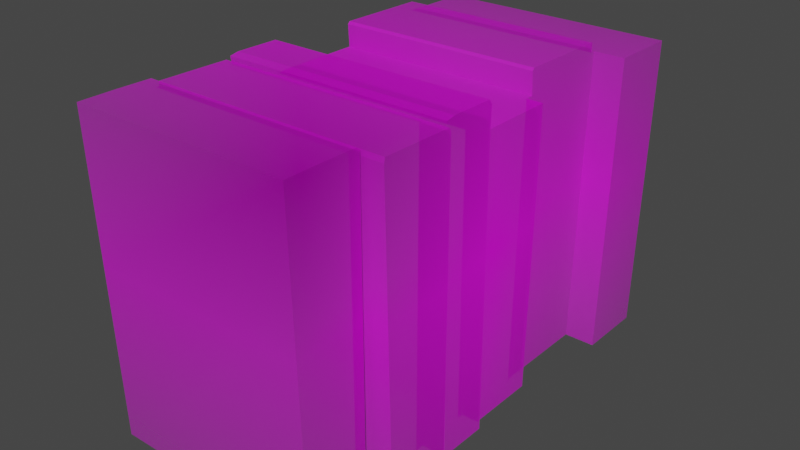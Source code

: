 # Source: Books4.blend  (saved by Blender 3.6.13; exported with 4.5.12 LTS)
import bpy
from mathutils import Matrix  # noqa: F401  (used for matrix-valued properties, if any)

bpy.ops.wm.read_factory_settings(use_empty=True)
scene = bpy.context.scene
scene.name = 'Scene'

# ---- collections
col_collection = bpy.data.collections.new('Collection'); scene.collection.children.link(col_collection)

# ---- images (referenced by path relative to the original .blend; pixels are not part of the script)
import os
ASSET_DIR = os.environ.get("B2B_ASSET_DIR", "")  # directory of the original .blend (textures are referenced by path, not embedded)
HERE = os.path.dirname(os.path.abspath(__file__))  # packed textures are extracted next to this script under _unpacked/

def load_image(name, relpath, width, height, colorspace="sRGB"):
    """Load a texture the original file referenced (path relative to the .blend, or extracted next to this script)."""
    p = next((c for c in (os.path.join(HERE, relpath), os.path.join(ASSET_DIR, relpath)) if relpath and os.path.exists(c)), "")
    if p:
        img = bpy.data.images.load(p, check_existing=True)
        img.name = name
    else:  # same state as the original file: an image datablock whose file is absent (Cycles renders it pink)
        img = bpy.data.images.new(name, width, height)
        img.source = "FILE"
        img.filepath = "//" + (relpath or name)
    img.colorspace_settings.name = colorspace
    return img
img_books_4_png = load_image('Books 4.png', 'Books 4.png', 1024, 1024, 'sRGB')

# ---- materials (node trees are filled in below, after node groups)
mat_books_4 = bpy.data.materials.new('Books 4')
mat_books_4.use_transparent_shadow = False

# ---- material node trees
mat_books_4.use_nodes = True; mat_books_4.node_tree.nodes.clear()
_N = mat_books_4.node_tree.nodes; _L = mat_books_4.node_tree.links
n0 = _N.new('ShaderNodeOutputMaterial'); n0.name = 'Material Output'; n0.location = (300, 300)
n1 = _N.new('ShaderNodeTexImage'); n1.name = 'Image Texture'; n1.location = (-200, 300)
n1.image = img_books_4_png
n1.extension = 'CLIP'
n2 = _N.new('ShaderNodeBsdfPrincipled'); n2.name = 'Principled BSDF'; n2.location = (0, 300)
n2.distribution = 'GGX'
n2.subsurface_method = 'RANDOM_WALK_SKIN'
n2.inputs[3].default_value = 1.45
n2.inputs[27].default_value = (0.0, 0.0, 0.0, 1.0)
n2.inputs[28].default_value = 1.0
_L.new(n1.outputs[0], n2.inputs[0])
_L.new(n1.outputs[1], n2.inputs[4])
_L.new(n2.outputs[0], n0.inputs[0])
n0.is_active_output = True

# ---- world
world_world = bpy.data.worlds.new('World'); scene.world = world_world
world_world.use_nodes = True; world_world.node_tree.nodes.clear()
_N = world_world.node_tree.nodes; _L = world_world.node_tree.links
n0 = _N.new('ShaderNodeOutputWorld'); n0.name = 'World Output'; n0.location = (300, 300)
n1 = _N.new('ShaderNodeBackground'); n1.name = 'Background'; n1.location = (10, 300)
n1.inputs[0].default_value = (0.05088, 0.05088, 0.05088, 1.0)
_L.new(n1.outputs[0], n0.inputs[0])
n0.is_active_output = True
world_world.color = (0.05088, 0.05088, 0.05088)
world_world.use_sun_shadow = False
world_world.sun_shadow_jitter_overblur = 0.0

# ---- meshes
me_books_4 = bpy.data.meshes.new('Books 4')
me_books_4.from_pydata([(-0.4141, 0.3655, -0.5432), (-0.423, 0.3721, -0.5432), (-0.513, 0.3734, -0.5432), (-0.6071, 0.3732, -0.5432), (-0.6071, 0.3732, 0.0), (-0.513, 0.3734, 0.0), (-0.423, 0.3721, 0.0), (-0.4141, 0.3655, 0.0), (-0.4142, 0.3499, 0.0), (-0.406, 0.349, 0.0), (-0.4034, 0.3612, 0.0), (-0.2155, 0.3584, 0.0), (-0.2097, 0.3485, 0.0), (-0.2006, 0.3484, 0.0), (-0.2033, 0.364, 0.0), (-0.1787, 0.3685, 0.0), (-0.06368, 0.3668, 0.0), (-0.05601, 0.3553, 0.0), (-0.05765, 0.2844, 0.0), (-0.04285, 0.2883, 0.0), (0.1657, 0.2878, 0.0), (0.188, 0.2875, 0.0), (0.1846, 0.3458, 0.0), (0.1904, 0.3522, 0.0), (0.4335, 0.3487, 0.0), (0.4324, 0.325, 0.0), (0.4448, 0.3256, 0.0), (0.6255, 0.3235, 0.0), (0.5968, -0.4496, 5.409e-10), (0.5908, -0.4496, 2.755e-10), (0.5133, -0.4496, 5.903e-11), (0.4285, -0.4496, 1.699e-10), (0.4194, -0.4496, 3.371e-10), (0.4029, -0.4496, 2.14e-10), (0.393, -0.4496, -1.285e-10), (0.1827, -0.4496, -2.817e-10), (0.1775, -0.4496, -6.317e-11), (0.1729, -0.4496, 2.083e-10), (0.1507, -0.4496, 4.376e-10), (0.1333, -0.4496, 1.545e-10), (-0.02533, -0.4496, 7.362e-11), (-0.03668, -0.4496, 3.759e-10), (-0.05433, -0.4496, 3.076e-10), (-0.05472, -0.4496, -2.552e-10), (-0.07366, -0.4496, -3.766e-10), (-0.1558, -0.4496, -4.281e-10), (-0.1842, -0.4496, -3.282e-10), (-0.1868, -0.4496, 1.294e-10), (-0.2104, -0.4496, 1.7e-10), (-0.213, -0.4496, -2.837e-10), (-0.2993, -0.4496, -3.322e-10), (-0.3782, -0.4496, -2.25e-10), (-0.3865, -0.4496, 2.155e-11), (-0.4131, -0.4496, 9.31e-11), (-0.428, -0.4496, -2.715e-10), (-0.4438, -0.4496, -3.679e-10), (-0.5297, -0.4496, -2.246e-10), (-0.58, -0.4496, -8.304e-11), (-0.5859, -0.4496, 8.158e-11), (-0.4142, 0.3499, -0.5432), (-0.406, 0.349, -0.5432), (-0.4034, 0.3612, -0.5432), (-0.2155, 0.3584, -0.5432), (-0.2097, 0.3485, -0.5432), (-0.2006, 0.3484, -0.5432), (-0.2033, 0.364, -0.5432), (-0.1787, 0.3685, -0.5432), (-0.06368, 0.3668, -0.5432), (-0.05601, 0.3553, -0.5432), (-0.05765, 0.2844, -0.5432), (-0.04285, 0.2883, -0.5432), (0.1657, 0.2878, -0.5432), (0.188, 0.2875, -0.5432), (0.1846, 0.3458, -0.5432), (0.1904, 0.3522, -0.5432), (0.4335, 0.3487, -0.5432), (0.4324, 0.325, -0.5432), (0.4448, 0.3256, -0.5432), (0.6255, 0.3235, -0.5432), (0.5968, -0.4496, -0.5432), (0.5908, -0.4496, -0.5432), (0.5133, -0.4496, -0.5432), (0.4285, -0.4496, -0.5432), (0.4194, -0.4496, -0.5432), (0.4029, -0.4496, -0.5432), (0.393, -0.4496, -0.5432), (0.1827, -0.4496, -0.5432), (0.1775, -0.4496, -0.5432), (0.1729, -0.4496, -0.5432), (0.1507, -0.4496, -0.5432), (0.1333, -0.4496, -0.5432), (-0.02533, -0.4496, -0.5432), (-0.03668, -0.4496, -0.5432), (-0.05433, -0.4496, -0.5432), (-0.05472, -0.4496, -0.5432), (-0.07366, -0.4496, -0.5432), (-0.1558, -0.4496, -0.5432), (-0.1842, -0.4496, -0.5432), (-0.1868, -0.4496, -0.5432), (-0.2104, -0.4496, -0.5432), (-0.213, -0.4496, -0.5432), (-0.2993, -0.4496, -0.5432), (-0.3782, -0.4496, -0.5432), (-0.3865, -0.4496, -0.5432), (-0.4131, -0.4496, -0.5432), (-0.428, -0.4496, -0.5432), (-0.4438, -0.4496, -0.5432), (-0.5297, -0.4496, -0.5432), (-0.58, -0.4496, -0.5432), (-0.5859, -0.4496, -0.5432), (-0.6071, 0.3732, 0.02833), (-0.513, 0.3734, 0.02833), (-0.423, 0.3721, 0.02833), (-0.4141, 0.3655, 0.02833), (-0.4142, 0.3499, 0.02833), (-0.4131, -0.4496, 0.02833), (-0.428, -0.4496, 0.02833), (-0.4438, -0.4496, 0.02833), (-0.5297, -0.4496, 0.02833), (-0.58, -0.4496, 0.02833), (-0.5859, -0.4496, 0.02833), (-0.2006, 0.3484, 0.06241), (-0.2033, 0.364, 0.06241), (-0.1787, 0.3685, 0.06241), (-0.06368, 0.3668, 0.06241), (-0.05601, 0.3553, 0.06241), (-0.05765, 0.2844, 0.06241), (-0.05433, -0.4496, 0.06241), (-0.05472, -0.4496, 0.06241), (-0.07366, -0.4496, 0.06241), (-0.1558, -0.4496, 0.06241), (-0.1842, -0.4496, 0.06241), (-0.1868, -0.4496, 0.06241), (-0.406, 0.349, 0.03505), (-0.4034, 0.3612, 0.03505), (-0.2155, 0.3584, 0.03505), (-0.2097, 0.3485, 0.03505), (-0.2104, -0.4496, 0.03505), (-0.213, -0.4496, 0.03505), (-0.2993, -0.4496, 0.03505), (-0.3782, -0.4496, 0.03505), (-0.3865, -0.4496, 0.03505), (-0.04285, 0.2883, 0.04305), (0.1657, 0.2878, 0.04305), (0.1507, -0.4496, 0.04305), (0.1333, -0.4496, 0.04305), (-0.02533, -0.4496, 0.04305), (-0.03668, -0.4496, 0.04305), (-0.406, 0.349, 0.0781), (-0.4034, 0.3612, 0.0781), (-0.2155, 0.3584, 0.0781), (-0.2097, 0.3485, 0.0781), (-0.2104, -0.4496, 0.0781), (-0.213, -0.4496, 0.0781), (-0.2993, -0.4496, 0.0781), (-0.3782, -0.4496, 0.0781), (-0.3865, -0.4496, 0.0781), (0.4448, 0.3256, 0.0), (0.6255, 0.3235, 0.0), (0.5968, -0.4496, 5.409e-10), (0.5908, -0.4496, 2.755e-10), (0.5133, -0.4496, 5.903e-11), (0.4285, -0.4496, 1.699e-10), (0.4194, -0.4496, 3.371e-10), (-0.04285, 0.2883, 0.04305), (0.1657, 0.2878, 0.04305), (0.1507, -0.4496, 0.04305), (0.1333, -0.4496, 0.04305), (-0.02533, -0.4496, 0.04305), (-0.03668, -0.4496, 0.04305), (-0.406, 0.349, 0.0781), (-0.4034, 0.3612, 0.0781), (-0.2155, 0.3584, 0.0781), (-0.2097, 0.3485, 0.0781), (-0.2104, -0.4496, 0.0781), (-0.213, -0.4496, 0.0781), (-0.2993, -0.4496, 0.0781), (-0.3782, -0.4496, 0.0781), (-0.3865, -0.4496, 0.0781), (0.4448, 0.3256, 0.08129), (0.6255, 0.3235, 0.08129), (0.5968, -0.4496, 0.08129), (0.5908, -0.4496, 0.08129), (0.5133, -0.4496, 0.08129), (0.4285, -0.4496, 0.08129), (0.4194, -0.4496, 0.08129)], [], [(58, 120, 110, 4), (52, 9, 8, 53), (104, 105, 106, 107, 108, 109, 3, 2, 1, 0, 59), (26, 25, 33, 32), (10, 134, 135, 11), (47, 13, 12, 48), (44, 129, 130, 45), (41, 19, 18, 42), (41, 147, 142, 19), (37, 21, 20, 38), (33, 25, 24, 23, 22, 21, 37, 36, 35, 34), (29, 160, 161, 30), (103, 104, 59, 60), (77, 83, 84, 76), (99, 100, 101, 102, 103, 60, 61, 62, 63), (98, 99, 63, 64), (93, 94, 95, 96, 97, 98, 64, 65, 66, 67, 68, 69), (92, 93, 69, 70), (89, 90, 91, 92, 70, 71), (88, 89, 71, 72), (84, 85, 86, 87, 88, 72, 73, 74, 75, 76), (83, 77, 78, 79, 80, 81, 82), (55, 106, 105, 54), (29, 80, 79, 28), (56, 107, 106, 55), (30, 81, 80, 29), (57, 108, 107, 56), (31, 82, 81, 30), (5, 2, 3, 4), (58, 109, 108, 57), (32, 83, 82, 31), (6, 1, 2, 5), (4, 3, 109, 58), (33, 84, 83, 32), (7, 0, 1, 6), (34, 85, 84, 33), (8, 59, 0, 7), (35, 86, 85, 34), (9, 60, 59, 8), (36, 87, 86, 35), (10, 61, 60, 9), (37, 88, 87, 36), (11, 62, 61, 10), (38, 89, 88, 37), (12, 63, 62, 11), (39, 90, 89, 38), (13, 64, 63, 12), (40, 91, 90, 39), (14, 65, 64, 13), (41, 92, 91, 40), (15, 66, 65, 14), (42, 93, 92, 41), (16, 67, 66, 15), (43, 94, 93, 42), (17, 68, 67, 16), (44, 95, 94, 43), (18, 69, 68, 17), (45, 96, 95, 44), (19, 70, 69, 18), (46, 97, 96, 45), (20, 71, 70, 19), (47, 98, 97, 46), (21, 72, 71, 20), (48, 99, 98, 47), (22, 73, 72, 21), (49, 100, 99, 48), (23, 74, 73, 22), (50, 101, 100, 49), (24, 75, 74, 23), (51, 102, 101, 50), (25, 76, 75, 24), (52, 103, 102, 51), (26, 77, 76, 25), (53, 104, 103, 52), (27, 78, 77, 26), (54, 105, 104, 53), (28, 79, 78, 27), (115, 114, 113, 112, 111, 110, 120, 119, 118, 117, 116), (7, 113, 114, 8), (55, 117, 118, 56), (4, 110, 111, 5), (56, 118, 119, 57), (5, 111, 112, 6), (53, 115, 116, 54), (8, 114, 115, 53), (57, 119, 120, 58), (6, 112, 113, 7), (54, 116, 117, 55), (127, 126, 125, 124, 123, 122, 121, 132, 131, 130, 129, 128), (17, 125, 126, 18), (14, 122, 123, 15), (45, 130, 131, 46), (18, 126, 127, 42), (42, 127, 128, 43), (15, 123, 124, 16), (46, 131, 132, 47), (47, 132, 121, 13), (43, 128, 129, 44), (16, 124, 125, 17), (13, 121, 122, 14), (138, 153, 154, 139), (51, 140, 141, 52), (48, 137, 138, 49), (11, 135, 136, 12), (52, 141, 133, 9), (49, 138, 139, 50), (9, 133, 134, 10), (50, 139, 140, 51), (12, 136, 137, 48), (144, 166, 167, 145), (150, 172, 173, 151), (139, 154, 155, 140), (38, 144, 145, 39), (140, 155, 156, 141), (136, 151, 152, 137), (20, 143, 144, 38), (39, 145, 146, 40), (141, 156, 148, 133), (133, 148, 149, 134), (40, 146, 147, 41), (134, 149, 150, 135), (19, 142, 143, 20), (135, 150, 151, 136), (137, 152, 153, 138), (160, 182, 183, 161), (166, 165, 164, 169, 168, 167), (174, 173, 172, 171, 170, 178, 177, 176, 175), (152, 174, 175, 153), (30, 161, 162, 31), (145, 167, 168, 146), (153, 175, 176, 154), (146, 168, 169, 147), (31, 162, 163, 32), (154, 176, 177, 155), (143, 165, 166, 144), (155, 177, 178, 156), (151, 173, 174, 152), (26, 157, 158, 27), (156, 178, 170, 148), (148, 170, 171, 149), (32, 163, 157, 26), (147, 169, 164, 142), (27, 158, 159, 28), (149, 171, 172, 150), (142, 164, 165, 143), (28, 159, 160, 29), (185, 184, 183, 182, 181, 180, 179), (158, 180, 181, 159), (163, 185, 179, 157), (161, 183, 184, 162), (159, 181, 182, 160), (157, 179, 180, 158), (162, 184, 185, 163)])
_uv = me_books_4.uv_layers.new(name='UVMap')
_uv.uv.foreach_set('vector', [0.03783, 0.0523, 0.03783, 0.0523, 0.02114, 0.8732, 0.02114, 0.8732, 0.1951, 0.05093, 0.1798, 0.849, 0.1733, 0.8499, 0.1741, 0.05257, 0.1741, 0.05257, 0.1624, 0.04423, 0.1499, 0.04202, 0.08213, 0.0453, 0.04252, 0.04854, 0.03783, 0.0523, 0.02114, 0.8732, 0.09531, 0.8734, 0.1663, 0.8721, 0.1734, 0.8655, 0.1733, 0.8499, 0.8509, 0.8256, 0.8411, 0.825, 0.8178, 0.05533, 0.8308, 0.05815, 0.1818, 0.8612, 0.1818, 0.8612, 0.33, 0.8584, 0.33, 0.8584, 0.3527, 0.0534, 0.3417, 0.8484, 0.3346, 0.8485, 0.334, 0.05433, 0.4419, 0.04182, 0.4419, 0.04182, 0.3771, 0.04064, 0.3771, 0.04064, 0.4711, 0.05904, 0.4662, 0.7883, 0.4545, 0.7844, 0.4571, 0.05747, 0.4711, 0.05904, 0.4711, 0.05904, 0.4662, 0.7883, 0.4662, 0.7883, 0.6364, 0.0552, 0.6483, 0.7875, 0.6307, 0.7878, 0.6188, 0.06045, 0.8178, 0.05533, 0.8411, 0.825, 0.842, 0.8487, 0.6502, 0.8522, 0.6456, 0.8458, 0.6483, 0.7875, 0.6364, 0.0552, 0.64, 0.04899, 0.6441, 0.04399, 0.81, 0.0475, 0.9661, 0.05674, 0.9661, 0.05674, 0.9049, 0.05179, 0.9049, 0.05179, 0.1951, 0.05093, 0.1741, 0.05257, 0.1733, 0.8499, 0.1798, 0.849, 0.8509, 0.8256, 0.8308, 0.05815, 0.8178, 0.05533, 0.8411, 0.825, 0.334, 0.05433, 0.332, 0.04395, 0.2639, 0.04284, 0.2017, 0.04529, 0.1951, 0.05093, 0.1798, 0.849, 0.1818, 0.8612, 0.33, 0.8584, 0.3346, 0.8485, 0.3527, 0.0534, 0.334, 0.05433, 0.3346, 0.8485, 0.3417, 0.8484, 0.4571, 0.05747, 0.4568, 0.0446, 0.4419, 0.04182, 0.3771, 0.04064, 0.3547, 0.04293, 0.3527, 0.0534, 0.3417, 0.8484, 0.3396, 0.864, 0.359, 0.8685, 0.4498, 0.8668, 0.4558, 0.8553, 0.4545, 0.7844, 0.4711, 0.05904, 0.4571, 0.05747, 0.4545, 0.7844, 0.4662, 0.7883, 0.6188, 0.06045, 0.6052, 0.05397, 0.48, 0.05212, 0.4711, 0.05904, 0.4662, 0.7883, 0.6307, 0.7878, 0.6364, 0.0552, 0.6188, 0.06045, 0.6307, 0.7878, 0.6483, 0.7875, 0.8178, 0.05533, 0.81, 0.0475, 0.6441, 0.04399, 0.64, 0.04899, 0.6364, 0.0552, 0.6483, 0.7875, 0.6456, 0.8458, 0.6502, 0.8522, 0.842, 0.8487, 0.8411, 0.825, 0.8308, 0.05815, 0.8509, 0.8256, 0.9934, 0.8235, 0.9708, 0.06281, 0.9661, 0.05674, 0.9049, 0.05179, 0.838, 0.05433, 0.1499, 0.04202, 0.1499, 0.04202, 0.1624, 0.04423, 0.1624, 0.04423, 0.9661, 0.05674, 0.9661, 0.05674, 0.9708, 0.06281, 0.9708, 0.06281, 0.08213, 0.0453, 0.08213, 0.0453, 0.1499, 0.04202, 0.1499, 0.04202, 0.9049, 0.05179, 0.9049, 0.05179, 0.9661, 0.05674, 0.9661, 0.05674, 0.04252, 0.04854, 0.04252, 0.04854, 0.08213, 0.0453, 0.08213, 0.0453, 0.838, 0.05433, 0.838, 0.05433, 0.9049, 0.05179, 0.9049, 0.05179, 0.09531, 0.8734, 0.09531, 0.8734, 0.02114, 0.8732, 0.02114, 0.8732, 0.03783, 0.0523, 0.03783, 0.0523, 0.04252, 0.04854, 0.04252, 0.04854, 0.8308, 0.05815, 0.8308, 0.05815, 0.838, 0.05433, 0.838, 0.05433, 0.1663, 0.8721, 0.1663, 0.8721, 0.09531, 0.8734, 0.09531, 0.8734, 0.02114, 0.8732, 0.02114, 0.8732, 0.03783, 0.0523, 0.03783, 0.0523, 0.8178, 0.05533, 0.8178, 0.05533, 0.8308, 0.05815, 0.8308, 0.05815, 0.1734, 0.8655, 0.1734, 0.8655, 0.1663, 0.8721, 0.1663, 0.8721, 0.81, 0.0475, 0.81, 0.0475, 0.8178, 0.05533, 0.8178, 0.05533, 0.1733, 0.8499, 0.1733, 0.8499, 0.1734, 0.8655, 0.1734, 0.8655, 0.6441, 0.04399, 0.6441, 0.04399, 0.81, 0.0475, 0.81, 0.0475, 0.1798, 0.849, 0.1798, 0.849, 0.1733, 0.8499, 0.1733, 0.8499, 0.64, 0.04899, 0.64, 0.04899, 0.6441, 0.04399, 0.6441, 0.04399, 0.1818, 0.8612, 0.1818, 0.8612, 0.1798, 0.849, 0.1798, 0.849, 0.6364, 0.0552, 0.6364, 0.0552, 0.64, 0.04899, 0.64, 0.04899, 0.33, 0.8584, 0.33, 0.8584, 0.1818, 0.8612, 0.1818, 0.8612, 0.6188, 0.06045, 0.6188, 0.06045, 0.6364, 0.0552, 0.6364, 0.0552, 0.3346, 0.8485, 0.3346, 0.8485, 0.33, 0.8584, 0.33, 0.8584, 0.6052, 0.05397, 0.6052, 0.05397, 0.6188, 0.06045, 0.6188, 0.06045, 0.3417, 0.8484, 0.3417, 0.8484, 0.3346, 0.8485, 0.3346, 0.8485, 0.48, 0.05212, 0.48, 0.05212, 0.6052, 0.05397, 0.6052, 0.05397, 0.3396, 0.864, 0.3396, 0.864, 0.3417, 0.8484, 0.3417, 0.8484, 0.4711, 0.05904, 0.4711, 0.05904, 0.48, 0.05212, 0.48, 0.05212, 0.359, 0.8685, 0.359, 0.8685, 0.3396, 0.864, 0.3396, 0.864, 0.4571, 0.05747, 0.4571, 0.05747, 0.4711, 0.05904, 0.4711, 0.05904, 0.4498, 0.8668, 0.4498, 0.8668, 0.359, 0.8685, 0.359, 0.8685, 0.4568, 0.0446, 0.4568, 0.0446, 0.4571, 0.05747, 0.4571, 0.05747, 0.4558, 0.8553, 0.4558, 0.8553, 0.4498, 0.8668, 0.4498, 0.8668, 0.4419, 0.04182, 0.4419, 0.04182, 0.4568, 0.0446, 0.4568, 0.0446, 0.4545, 0.7844, 0.4545, 0.7844, 0.4558, 0.8553, 0.4558, 0.8553, 0.3771, 0.04064, 0.3771, 0.04064, 0.4419, 0.04182, 0.4419, 0.04182, 0.4662, 0.7883, 0.4662, 0.7883, 0.4545, 0.7844, 0.4545, 0.7844, 0.3547, 0.04293, 0.3547, 0.04293, 0.3771, 0.04064, 0.3771, 0.04064, 0.6307, 0.7878, 0.6307, 0.7878, 0.4662, 0.7883, 0.4662, 0.7883, 0.3527, 0.0534, 0.3527, 0.0534, 0.3547, 0.04293, 0.3547, 0.04293, 0.6483, 0.7875, 0.6483, 0.7875, 0.6307, 0.7878, 0.6307, 0.7878, 0.334, 0.05433, 0.334, 0.05433, 0.3527, 0.0534, 0.3527, 0.0534, 0.6456, 0.8458, 0.6456, 0.8458, 0.6483, 0.7875, 0.6483, 0.7875, 0.332, 0.04395, 0.332, 0.04395, 0.334, 0.05433, 0.334, 0.05433, 0.6502, 0.8522, 0.6502, 0.8522, 0.6456, 0.8458, 0.6456, 0.8458, 0.2639, 0.04284, 0.2639, 0.04284, 0.332, 0.04395, 0.332, 0.04395, 0.842, 0.8487, 0.842, 0.8487, 0.6502, 0.8522, 0.6502, 0.8522, 0.2017, 0.04529, 0.2017, 0.04529, 0.2639, 0.04284, 0.2639, 0.04284, 0.8411, 0.825, 0.8411, 0.825, 0.842, 0.8487, 0.842, 0.8487, 0.1951, 0.05093, 0.1951, 0.05093, 0.2017, 0.04529, 0.2017, 0.04529, 0.8509, 0.8256, 0.8509, 0.8256, 0.8411, 0.825, 0.8411, 0.825, 0.1741, 0.05257, 0.1741, 0.05257, 0.1951, 0.05093, 0.1951, 0.05093, 0.9934, 0.8235, 0.9934, 0.8235, 0.8509, 0.8256, 0.8509, 0.8256, 0.1624, 0.04423, 0.1624, 0.04423, 0.1741, 0.05257, 0.1741, 0.05257, 0.9708, 0.06281, 0.9708, 0.06281, 0.9934, 0.8235, 0.9934, 0.8235, 0.1741, 0.05257, 0.1733, 0.8499, 0.1734, 0.8655, 0.1663, 0.8721, 0.09531, 0.8734, 0.02114, 0.8732, 0.03783, 0.0523, 0.04252, 0.04854, 0.08213, 0.0453, 0.1499, 0.04202, 0.1624, 0.04423, 0.1734, 0.8655, 0.1734, 0.8655, 0.1733, 0.8499, 0.1733, 0.8499, 0.1499, 0.04202, 0.1499, 0.04202, 0.08213, 0.0453, 0.08213, 0.0453, 0.02114, 0.8732, 0.02114, 0.8732, 0.09531, 0.8734, 0.09531, 0.8734, 0.08213, 0.0453, 0.08213, 0.0453, 0.04252, 0.04854, 0.04252, 0.04854, 0.09531, 0.8734, 0.09531, 0.8734, 0.1663, 0.8721, 0.1663, 0.8721, 0.1741, 0.05257, 0.1741, 0.05257, 0.1624, 0.04423, 0.1624, 0.04423, 0.1733, 0.8499, 0.1733, 0.8499, 0.1741, 0.05257, 0.1741, 0.05257, 0.04252, 0.04854, 0.04252, 0.04854, 0.03783, 0.0523, 0.03783, 0.0523, 0.1663, 0.8721, 0.1663, 0.8721, 0.1734, 0.8655, 0.1734, 0.8655, 0.1624, 0.04423, 0.1624, 0.04423, 0.1499, 0.04202, 0.1499, 0.04202, 0.4571, 0.05747, 0.4545, 0.7844, 0.4558, 0.8553, 0.4498, 0.8668, 0.359, 0.8685, 0.3396, 0.864, 0.3417, 0.8484, 0.3527, 0.0534, 0.3547, 0.04293, 0.3771, 0.04064, 0.4419, 0.04182, 0.4568, 0.0446, 0.4558, 0.8553, 0.4558, 0.8553, 0.4545, 0.7844, 0.4545, 0.7844, 0.3396, 0.864, 0.3396, 0.864, 0.359, 0.8685, 0.359, 0.8685, 0.3771, 0.04064, 0.3771, 0.04064, 0.3547, 0.04293, 0.3547, 0.04293, 0.4545, 0.7844, 0.4545, 0.7844, 0.4571, 0.05747, 0.4571, 0.05747, 0.4571, 0.05747, 0.4571, 0.05747, 0.4568, 0.0446, 0.4568, 0.0446, 0.359, 0.8685, 0.359, 0.8685, 0.4498, 0.8668, 0.4498, 0.8668, 0.3547, 0.04293, 0.3547, 0.04293, 0.3527, 0.0534, 0.3527, 0.0534, 0.3527, 0.0534, 0.3527, 0.0534, 0.3417, 0.8484, 0.3417, 0.8484, 0.4568, 0.0446, 0.4568, 0.0446, 0.4419, 0.04182, 0.4419, 0.04182, 0.4498, 0.8668, 0.4498, 0.8668, 0.4558, 0.8553, 0.4558, 0.8553, 0.3417, 0.8484, 0.3417, 0.8484, 0.3396, 0.864, 0.3396, 0.864, 0.332, 0.04395, 0.332, 0.04395, 0.2639, 0.04284, 0.2639, 0.04284, 0.2017, 0.04529, 0.2017, 0.04529, 0.1951, 0.05093, 0.1951, 0.05093, 0.334, 0.05433, 0.334, 0.05433, 0.332, 0.04395, 0.332, 0.04395, 0.33, 0.8584, 0.33, 0.8584, 0.3346, 0.8485, 0.3346, 0.8485, 0.1951, 0.05093, 0.1951, 0.05093, 0.1798, 0.849, 0.1798, 0.849, 0.332, 0.04395, 0.332, 0.04395, 0.2639, 0.04284, 0.2639, 0.04284, 0.1798, 0.849, 0.1798, 0.849, 0.1818, 0.8612, 0.1818, 0.8612, 0.2639, 0.04284, 0.2639, 0.04284, 0.2017, 0.04529, 0.2017, 0.04529, 0.3346, 0.8485, 0.3346, 0.8485, 0.334, 0.05433, 0.334, 0.05433, 0.6188, 0.06045, 0.6188, 0.06045, 0.6052, 0.05397, 0.6052, 0.05397, 0.33, 0.8584, 0.33, 0.8584, 0.3346, 0.8485, 0.3346, 0.8485, 0.2639, 0.04284, 0.2639, 0.04284, 0.2017, 0.04529, 0.2017, 0.04529, 0.6188, 0.06045, 0.6188, 0.06045, 0.6052, 0.05397, 0.6052, 0.05397, 0.2017, 0.04529, 0.2017, 0.04529, 0.1951, 0.05093, 0.1951, 0.05093, 0.3346, 0.8485, 0.3346, 0.8485, 0.334, 0.05433, 0.334, 0.05433, 0.6307, 0.7878, 0.6307, 0.7878, 0.6188, 0.06045, 0.6188, 0.06045, 0.6052, 0.05397, 0.6052, 0.05397, 0.48, 0.05212, 0.48, 0.05212, 0.1951, 0.05093, 0.1951, 0.05093, 0.1798, 0.849, 0.1798, 0.849, 0.1798, 0.849, 0.1798, 0.849, 0.1818, 0.8612, 0.1818, 0.8612, 0.48, 0.05212, 0.48, 0.05212, 0.4711, 0.05904, 0.4711, 0.05904, 0.1818, 0.8612, 0.1818, 0.8612, 0.33, 0.8584, 0.33, 0.8584, 0.4662, 0.7883, 0.4662, 0.7883, 0.6307, 0.7878, 0.6307, 0.7878, 0.33, 0.8584, 0.33, 0.8584, 0.3346, 0.8485, 0.3346, 0.8485, 0.334, 0.05433, 0.334, 0.05433, 0.332, 0.04395, 0.332, 0.04395, 0.9661, 0.05674, 0.9661, 0.05674, 0.9049, 0.05179, 0.9049, 0.05179, 0.6188, 0.06045, 0.6307, 0.7878, 0.4662, 0.7883, 0.4711, 0.05904, 0.48, 0.05212, 0.6052, 0.05397, 0.334, 0.05433, 0.3346, 0.8485, 0.33, 0.8584, 0.1818, 0.8612, 0.1798, 0.849, 0.1951, 0.05093, 0.2017, 0.04529, 0.2639, 0.04284, 0.332, 0.04395, 0.334, 0.05433, 0.334, 0.05433, 0.332, 0.04395, 0.332, 0.04395, 0.9049, 0.05179, 0.9049, 0.05179, 0.838, 0.05433, 0.838, 0.05433, 0.6052, 0.05397, 0.6052, 0.05397, 0.48, 0.05212, 0.48, 0.05212, 0.332, 0.04395, 0.332, 0.04395, 0.2639, 0.04284, 0.2639, 0.04284, 0.48, 0.05212, 0.48, 0.05212, 0.4711, 0.05904, 0.4711, 0.05904, 0.838, 0.05433, 0.838, 0.05433, 0.8308, 0.05815, 0.8308, 0.05815, 0.2639, 0.04284, 0.2639, 0.04284, 0.2017, 0.04529, 0.2017, 0.04529, 0.6307, 0.7878, 0.6307, 0.7878, 0.6188, 0.06045, 0.6188, 0.06045, 0.2017, 0.04529, 0.2017, 0.04529, 0.1951, 0.05093, 0.1951, 0.05093, 0.3346, 0.8485, 0.3346, 0.8485, 0.334, 0.05433, 0.334, 0.05433, 0.8509, 0.8256, 0.8509, 0.8256, 0.9934, 0.8235, 0.9934, 0.8235, 0.1951, 0.05093, 0.1951, 0.05093, 0.1798, 0.849, 0.1798, 0.849, 0.1798, 0.849, 0.1798, 0.849, 0.1818, 0.8612, 0.1818, 0.8612, 0.8308, 0.05815, 0.8308, 0.05815, 0.8509, 0.8256, 0.8509, 0.8256, 0.4711, 0.05904, 0.4711, 0.05904, 0.4662, 0.7883, 0.4662, 0.7883, 0.9934, 0.8235, 0.9934, 0.8235, 0.9708, 0.06281, 0.9708, 0.06281, 0.1818, 0.8612, 0.1818, 0.8612, 0.33, 0.8584, 0.33, 0.8584, 0.4662, 0.7883, 0.4662, 0.7883, 0.6307, 0.7878, 0.6307, 0.7878, 0.9708, 0.06281, 0.9708, 0.06281, 0.9661, 0.05674, 0.9661, 0.05674, 0.8308, 0.05815, 0.838, 0.05433, 0.9049, 0.05179, 0.9661, 0.05674, 0.9708, 0.06281, 0.9934, 0.8235, 0.8509, 0.8256, 0.9934, 0.8235, 0.9934, 0.8235, 0.9708, 0.06281, 0.9708, 0.06281, 0.8308, 0.05815, 0.8308, 0.05815, 0.8509, 0.8256, 0.8509, 0.8256, 0.9049, 0.05179, 0.9049, 0.05179, 0.838, 0.05433, 0.838, 0.05433, 0.9708, 0.06281, 0.9708, 0.06281, 0.9661, 0.05674, 0.9661, 0.05674, 0.8509, 0.8256, 0.8509, 0.8256, 0.9934, 0.8235, 0.9934, 0.8235, 0.838, 0.05433, 0.838, 0.05433, 0.8308, 0.05815, 0.8308, 0.05815])
me_books_4.materials.append(mat_books_4)
me_books_4.update()

# ---- objects
ob_books_4 = bpy.data.objects.new('Books 4', me_books_4)

# ---- transforms, parenting, visibility, modifiers, constraints
ob_books_4.location = (0.0, 0.0, 0.5216)
ob_books_4.rotation_euler = (1.571, 0.0, 1.571)

# ---- collection membership
col_collection.objects.link(ob_books_4)

# ---- scene / render settings (as saved in the file)
scene.frame_start = 1; scene.frame_end = 250; scene.frame_set(1)
scene.render.engine = 'BLENDER_EEVEE_NEXT'
scene.cycles.sampling_pattern = 'TABULATED_SOBOL'
scene.view_settings.view_transform = 'Filmic'
bpy.context.view_layer.update()

# ---- added for rendering (the .blend has no active camera and no usable light): camera, sun
cam_auto = bpy.data.cameras.new('AutoCamera')
cam_auto.lens = 50.0
cam_auto.sensor_width = 36.0
cam_auto.clip_end = 1000.0
ob_auto_camera = bpy.data.objects.new('AutoCamera', cam_auto)
scene.collection.objects.link(ob_auto_camera)
ob_auto_camera.location = (1.25703, -1.77639, 1.67395)
ob_auto_camera.rotation_euler = (1.09748, -7.21219e-08, 0.694738)
scene.camera = ob_auto_camera
light_auto_sun = bpy.data.lights.new('AutoSun', 'SUN')
light_auto_sun.energy = 3.0
light_auto_sun.angle = 0.0523599
ob_auto_sun = bpy.data.objects.new('AutoSun', light_auto_sun)
scene.collection.objects.link(ob_auto_sun)
ob_auto_sun.rotation_euler = (0.872665, 0.174533, 0.523599)
bpy.context.view_layer.update()
